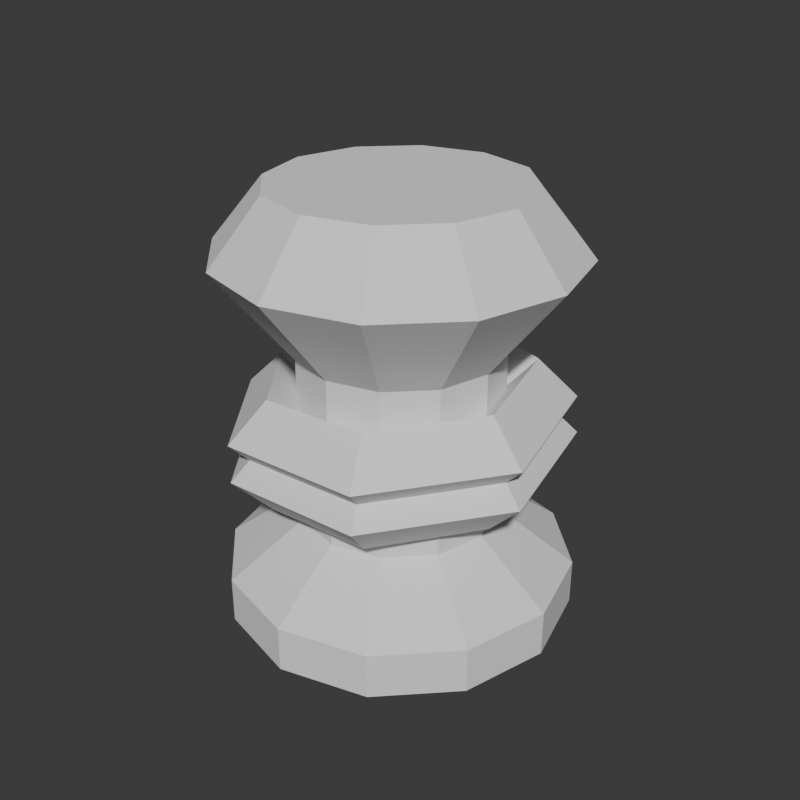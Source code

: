 # Source: halat_babasi.blend  (saved by Blender 5.2.45; exported with 4.5.12 LTS)
import bpy
from mathutils import Matrix  # noqa: F401  (used for matrix-valued properties, if any)

bpy.ops.wm.read_factory_settings(use_empty=True)
scene = bpy.context.scene
scene.name = 'Scene'

# ---- collections
col_collection = bpy.data.collections.new('Collection'); scene.collection.children.link(col_collection)

# ---- world
world_world = bpy.data.worlds.new('World'); scene.world = world_world
world_world.use_nodes = True; world_world.node_tree.nodes.clear()
_N = world_world.node_tree.nodes; _L = world_world.node_tree.links
n0 = _N.new('ShaderNodeOutputWorld'); n0.name = 'World Output'; n0.location = (200, 100)
n1 = _N.new('ShaderNodeBackground'); n1.name = 'Background'; n1.location = (-200, 100)
n1.inputs[0].default_value = (0.05088, 0.05088, 0.05088, 1.0)
_L.new(n1.outputs[0], n0.inputs[0])
n0.is_active_output = True
world_world.color = (0.05088, 0.05088, 0.05088)
world_world.sun_shadow_jitter_overblur = 0.0

# ---- meshes
me_halat_babasi = bpy.data.meshes.new('halat_babasi')
me_halat_babasi.from_pydata([(0.225, 0.0, 0.0), (0.1949, 0.1125, 0.0), (0.1125, 0.1949, 0.0), (1.378e-17, 0.225, 0.0), (-0.1125, 0.1949, 0.0), (-0.1949, 0.1125, 0.0), (-0.225, 2.755e-17, 0.0), (-0.1949, -0.1125, 0.0), (-0.1125, -0.1949, 0.0), (-4.133e-17, -0.225, 0.0), (0.1125, -0.1949, 0.0), (0.1949, -0.1125, 0.0), (0.225, 0.0, 0.06), (0.1949, 0.1125, 0.06), (0.1125, 0.1949, 0.06), (1.378e-17, 0.225, 0.06), (-0.1125, 0.1949, 0.06), (-0.1949, 0.1125, 0.06), (-0.225, 2.755e-17, 0.06), (-0.1949, -0.1125, 0.06), (-0.1125, -0.1949, 0.06), (-4.133e-17, -0.225, 0.06), (0.1125, -0.1949, 0.06), (0.1949, -0.1125, 0.06), (0.13, 0.0, 0.13), (0.1126, 0.065, 0.13), (0.065, 0.1126, 0.13), (7.96e-18, 0.13, 0.13), (-0.065, 0.1126, 0.13), (-0.1126, 0.065, 0.13), (-0.13, 1.592e-17, 0.13), (-0.1126, -0.065, 0.13), (-0.065, -0.1126, 0.13), (-2.388e-17, -0.13, 0.13), (0.065, -0.1126, 0.13), (0.1126, -0.065, 0.13), (0.13, 0.0, 0.35), (0.1126, 0.065, 0.35), (0.065, 0.1126, 0.35), (7.96e-18, 0.13, 0.35), (-0.065, 0.1126, 0.35), (-0.1126, 0.065, 0.35), (-0.13, 1.592e-17, 0.35), (-0.1126, -0.065, 0.35), (-0.065, -0.1126, 0.35), (-2.388e-17, -0.13, 0.35), (0.065, -0.1126, 0.35), (0.1126, -0.065, 0.35), (0.225, 0.0, 0.47), (0.1949, 0.1125, 0.47), (0.1125, 0.1949, 0.47), (1.378e-17, 0.225, 0.47), (-0.1125, 0.1949, 0.47), (-0.1949, 0.1125, 0.47), (-0.225, 2.755e-17, 0.47), (-0.1949, -0.1125, 0.47), (-0.1125, -0.1949, 0.47), (-4.133e-17, -0.225, 0.47), (0.1125, -0.1949, 0.47), (0.1949, -0.1125, 0.47), (0.16, 0.0, 0.55), (0.1386, 0.08, 0.55), (0.08, 0.1386, 0.55), (9.797e-18, 0.16, 0.55), (-0.08, 0.1386, 0.55), (-0.1386, 0.08, 0.55), (-0.16, 1.959e-17, 0.55), (-0.1386, -0.08, 0.55), (-0.08, -0.1386, 0.55), (-2.939e-17, -0.16, 0.55), (0.08, -0.1386, 0.55), (0.1386, -0.08, 0.55), (1.163e-17, 0.19, 0.19), (8.573e-18, 0.14, 0.24), (5.511e-18, 0.09, 0.19), (8.573e-18, 0.14, 0.14), (-0.1695, 0.1352, 0.1971), (-0.1304, 0.104, 0.2471), (-0.09131, 0.07281, 0.1971), (-0.1304, 0.104, 0.1471), (-0.2145, -0.04895, 0.2043), (-0.1657, -0.03783, 0.2543), (-0.117, -0.0267, 0.2043), (-0.1657, -0.03783, 0.1543), (-0.09545, -0.1982, 0.2114), (-0.07376, -0.1532, 0.2614), (-0.05207, -0.1081, 0.2114), (-0.07376, -0.1532, 0.1614), (0.09545, -0.1982, 0.2186), (0.07376, -0.1532, 0.2686), (0.05207, -0.1081, 0.2186), (0.07376, -0.1532, 0.1686), (0.2145, -0.04895, 0.2257), (0.1657, -0.03783, 0.2757), (0.117, -0.0267, 0.2257), (0.1657, -0.03783, 0.1757), (0.172, 0.1372, 0.2329), (0.1329, 0.106, 0.2829), (0.09382, 0.07482, 0.2329), (0.1329, 0.106, 0.1829), (6.736e-17, 0.22, 0.24), (5.205e-17, 0.17, 0.29), (3.674e-17, 0.12, 0.24), (5.205e-17, 0.17, 0.19), (-0.172, 0.1372, 0.2471), (-0.1329, 0.106, 0.2971), (-0.09382, 0.07482, 0.2471), (-0.1329, 0.106, 0.1971), (-0.2145, -0.04895, 0.2543), (-0.1657, -0.03783, 0.3043), (-0.117, -0.0267, 0.2543), (-0.1657, -0.03783, 0.2043), (-0.09545, -0.1982, 0.2614), (-0.07376, -0.1532, 0.3114), (-0.05207, -0.1081, 0.2614), (-0.07376, -0.1532, 0.2114), (0.09545, -0.1982, 0.2686), (0.07376, -0.1532, 0.3186), (0.05207, -0.1081, 0.2686), (0.07376, -0.1532, 0.2186), (0.2145, -0.04895, 0.2757), (0.1657, -0.03783, 0.3257), (0.117, -0.0267, 0.2757), (0.1657, -0.03783, 0.2257), (0.1695, 0.1352, 0.2829), (0.1304, 0.104, 0.3329), (0.09131, 0.07281, 0.2829), (0.1304, 0.104, 0.2329), (1.047e-16, 0.19, 0.29), (7.715e-17, 0.14, 0.34), (4.96e-17, 0.09, 0.29), (7.715e-17, 0.14, 0.24)], [], [(0, 1, 13, 12), (1, 2, 14, 13), (2, 3, 15, 14), (3, 4, 16, 15), (4, 5, 17, 16), (5, 6, 18, 17), (6, 7, 19, 18), (7, 8, 20, 19), (8, 9, 21, 20), (9, 10, 22, 21), (10, 11, 23, 22), (11, 0, 12, 23), (12, 13, 25, 24), (13, 14, 26, 25), (14, 15, 27, 26), (15, 16, 28, 27), (16, 17, 29, 28), (17, 18, 30, 29), (18, 19, 31, 30), (19, 20, 32, 31), (20, 21, 33, 32), (21, 22, 34, 33), (22, 23, 35, 34), (23, 12, 24, 35), (24, 25, 37, 36), (25, 26, 38, 37), (26, 27, 39, 38), (27, 28, 40, 39), (28, 29, 41, 40), (29, 30, 42, 41), (30, 31, 43, 42), (31, 32, 44, 43), (32, 33, 45, 44), (33, 34, 46, 45), (34, 35, 47, 46), (35, 24, 36, 47), (36, 37, 49, 48), (37, 38, 50, 49), (38, 39, 51, 50), (39, 40, 52, 51), (40, 41, 53, 52), (41, 42, 54, 53), (42, 43, 55, 54), (43, 44, 56, 55), (44, 45, 57, 56), (45, 46, 58, 57), (46, 47, 59, 58), (47, 36, 48, 59), (48, 49, 61, 60), (49, 50, 62, 61), (50, 51, 63, 62), (51, 52, 64, 63), (52, 53, 65, 64), (53, 54, 66, 65), (54, 55, 67, 66), (55, 56, 68, 67), (56, 57, 69, 68), (57, 58, 70, 69), (58, 59, 71, 70), (59, 48, 60, 71), (60, 61, 62, 63, 64, 65, 66, 67, 68, 69, 70, 71), (72, 76, 77, 73), (73, 77, 78, 74), (74, 78, 79, 75), (75, 79, 76, 72), (76, 80, 81, 77), (77, 81, 82, 78), (78, 82, 83, 79), (79, 83, 80, 76), (80, 84, 85, 81), (81, 85, 86, 82), (82, 86, 87, 83), (83, 87, 84, 80), (84, 88, 89, 85), (85, 89, 90, 86), (86, 90, 91, 87), (87, 91, 88, 84), (88, 92, 93, 89), (89, 93, 94, 90), (90, 94, 95, 91), (91, 95, 92, 88), (92, 96, 97, 93), (93, 97, 98, 94), (94, 98, 99, 95), (95, 99, 96, 92), (96, 100, 101, 97), (97, 101, 102, 98), (98, 102, 103, 99), (99, 103, 100, 96), (100, 104, 105, 101), (101, 105, 106, 102), (102, 106, 107, 103), (103, 107, 104, 100), (104, 108, 109, 105), (105, 109, 110, 106), (106, 110, 111, 107), (107, 111, 108, 104), (108, 112, 113, 109), (109, 113, 114, 110), (110, 114, 115, 111), (111, 115, 112, 108), (112, 116, 117, 113), (113, 117, 118, 114), (114, 118, 119, 115), (115, 119, 116, 112), (116, 120, 121, 117), (117, 121, 122, 118), (118, 122, 123, 119), (119, 123, 120, 116), (120, 124, 125, 121), (121, 125, 126, 122), (122, 126, 127, 123), (123, 127, 124, 120), (124, 128, 129, 125), (125, 129, 130, 126), (126, 130, 131, 127), (127, 131, 128, 124), (72, 73, 74, 75), (128, 131, 130, 129)])
_ca = me_halat_babasi.color_attributes.new('Col', 'BYTE_COLOR', 'CORNER')
_ca.data.foreach_set('color', [0.02843, 0.2051, 0.1529, 1.0, 0.02843, 0.2051, 0.1529, 1.0, 0.02843, 0.2051, 0.1529, 1.0, 0.02843, 0.2051, 0.1529, 1.0, 0.02843, 0.2051, 0.1529, 1.0, 0.02843, 0.2051, 0.1529, 1.0, 0.02843, 0.2051, 0.1529, 1.0, 0.02843, 0.2051, 0.1529, 1.0, 0.02843, 0.2051, 0.1529, 1.0, 0.02843, 0.2051, 0.1529, 1.0, 0.02843, 0.2051, 0.1529, 1.0, 0.02843, 0.2051, 0.1529, 1.0, 0.02843, 0.2051, 0.1529, 1.0, 0.02843, 0.2051, 0.1529, 1.0, 0.02843, 0.2051, 0.1529, 1.0, 0.02843, 0.2051, 0.1529, 1.0, 0.02843, 0.2051, 0.1529, 1.0, 0.02843, 0.2051, 0.1529, 1.0, 0.02843, 0.2051, 0.1529, 1.0, 0.02843, 0.2051, 0.1529, 1.0, 0.02843, 0.2051, 0.1529, 1.0, 0.02843, 0.2051, 0.1529, 1.0, 0.02843, 0.2051, 0.1529, 1.0, 0.02843, 0.2051, 0.1529, 1.0, 0.02843, 0.2051, 0.1529, 1.0, 0.02843, 0.2051, 0.1529, 1.0, 0.02843, 0.2051, 0.1529, 1.0, 0.02843, 0.2051, 0.1529, 1.0, 0.02843, 0.2051, 0.1529, 1.0, 0.02843, 0.2051, 0.1529, 1.0, 0.02843, 0.2051, 0.1529, 1.0, 0.02843, 0.2051, 0.1529, 1.0, 0.02843, 0.2051, 0.1529, 1.0, 0.02843, 0.2051, 0.1529, 1.0, 0.02843, 0.2051, 0.1529, 1.0, 0.02843, 0.2051, 0.1529, 1.0, 0.02843, 0.2051, 0.1529, 1.0, 0.02843, 0.2051, 0.1529, 1.0, 0.02843, 0.2051, 0.1529, 1.0, 0.02843, 0.2051, 0.1529, 1.0, 0.02843, 0.2051, 0.1529, 1.0, 0.02843, 0.2051, 0.1529, 1.0, 0.02843, 0.2051, 0.1529, 1.0, 0.02843, 0.2051, 0.1529, 1.0, 0.02843, 0.2051, 0.1529, 1.0, 0.02843, 0.2051, 0.1529, 1.0, 0.02843, 0.2051, 0.1529, 1.0, 0.02843, 0.2051, 0.1529, 1.0, 0.02843, 0.2051, 0.1529, 1.0, 0.02843, 0.2051, 0.1529, 1.0, 0.02843, 0.2051, 0.1529, 1.0, 0.02843, 0.2051, 0.1529, 1.0, 0.02843, 0.2051, 0.1529, 1.0, 0.02843, 0.2051, 0.1529, 1.0, 0.02843, 0.2051, 0.1529, 1.0, 0.02843, 0.2051, 0.1529, 1.0, 0.02843, 0.2051, 0.1529, 1.0, 0.02843, 0.2051, 0.1529, 1.0, 0.02843, 0.2051, 0.1529, 1.0, 0.02843, 0.2051, 0.1529, 1.0, 0.02843, 0.2051, 0.1529, 1.0, 0.02843, 0.2051, 0.1529, 1.0, 0.02843, 0.2051, 0.1529, 1.0, 0.02843, 0.2051, 0.1529, 1.0, 0.02843, 0.2051, 0.1529, 1.0, 0.02843, 0.2051, 0.1529, 1.0, 0.02843, 0.2051, 0.1529, 1.0, 0.02843, 0.2051, 0.1529, 1.0, 0.02843, 0.2051, 0.1529, 1.0, 0.02843, 0.2051, 0.1529, 1.0, 0.02843, 0.2051, 0.1529, 1.0, 0.02843, 0.2051, 0.1529, 1.0, 0.02843, 0.2051, 0.1529, 1.0, 0.02843, 0.2051, 0.1529, 1.0, 0.02843, 0.2051, 0.1529, 1.0, 0.02843, 0.2051, 0.1529, 1.0, 0.02843, 0.2051, 0.1529, 1.0, 0.02843, 0.2051, 0.1529, 1.0, 0.02843, 0.2051, 0.1529, 1.0, 0.02843, 0.2051, 0.1529, 1.0, 0.02843, 0.2051, 0.1529, 1.0, 0.02843, 0.2051, 0.1529, 1.0, 0.02843, 0.2051, 0.1529, 1.0, 0.02843, 0.2051, 0.1529, 1.0, 0.02843, 0.2051, 0.1529, 1.0, 0.02843, 0.2051, 0.1529, 1.0, 0.02843, 0.2051, 0.1529, 1.0, 0.02843, 0.2051, 0.1529, 1.0, 0.02843, 0.2051, 0.1529, 1.0, 0.02843, 0.2051, 0.1529, 1.0, 0.02843, 0.2051, 0.1529, 1.0, 0.02843, 0.2051, 0.1529, 1.0, 0.02843, 0.2051, 0.1529, 1.0, 0.02843, 0.2051, 0.1529, 1.0, 0.02843, 0.2051, 0.1529, 1.0, 0.02843, 0.2051, 0.1529, 1.0, 0.02843, 0.2051, 0.1529, 1.0, 0.02843, 0.2051, 0.1529, 1.0, 0.02843, 0.2051, 0.1529, 1.0, 0.02843, 0.2051, 0.1529, 1.0, 0.02843, 0.2051, 0.1529, 1.0, 0.02843, 0.2051, 0.1529, 1.0, 0.02843, 0.2051, 0.1529, 1.0, 0.02843, 0.2051, 0.1529, 1.0, 0.02843, 0.2051, 0.1529, 1.0, 0.02843, 0.2051, 0.1529, 1.0, 0.02843, 0.2051, 0.1529, 1.0, 0.02843, 0.2051, 0.1529, 1.0, 0.02843, 0.2051, 0.1529, 1.0, 0.02843, 0.2051, 0.1529, 1.0, 0.02843, 0.2051, 0.1529, 1.0, 0.02843, 0.2051, 0.1529, 1.0, 0.02843, 0.2051, 0.1529, 1.0, 0.02843, 0.2051, 0.1529, 1.0, 0.02843, 0.2051, 0.1529, 1.0, 0.02843, 0.2051, 0.1529, 1.0, 0.02843, 0.2051, 0.1529, 1.0, 0.02843, 0.2051, 0.1529, 1.0, 0.02843, 0.2051, 0.1529, 1.0, 0.02843, 0.2051, 0.1529, 1.0, 0.02843, 0.2051, 0.1529, 1.0, 0.02843, 0.2051, 0.1529, 1.0, 0.02843, 0.2051, 0.1529, 1.0, 0.02843, 0.2051, 0.1529, 1.0, 0.02843, 0.2051, 0.1529, 1.0, 0.02843, 0.2051, 0.1529, 1.0, 0.02843, 0.2051, 0.1529, 1.0, 0.02843, 0.2051, 0.1529, 1.0, 0.02843, 0.2051, 0.1529, 1.0, 0.02843, 0.2051, 0.1529, 1.0, 0.02843, 0.2051, 0.1529, 1.0, 0.02843, 0.2051, 0.1529, 1.0, 0.02843, 0.2051, 0.1529, 1.0, 0.02843, 0.2051, 0.1529, 1.0, 0.02843, 0.2051, 0.1529, 1.0, 0.02843, 0.2051, 0.1529, 1.0, 0.02843, 0.2051, 0.1529, 1.0, 0.02843, 0.2051, 0.1529, 1.0, 0.02843, 0.2051, 0.1529, 1.0, 0.02843, 0.2051, 0.1529, 1.0, 0.02843, 0.2051, 0.1529, 1.0, 0.02843, 0.2051, 0.1529, 1.0, 0.02843, 0.2051, 0.1529, 1.0, 0.02843, 0.2051, 0.1529, 1.0, 0.02843, 0.2051, 0.1529, 1.0, 0.02843, 0.2051, 0.1529, 1.0, 0.02843, 0.2051, 0.1529, 1.0, 0.02843, 0.2051, 0.1529, 1.0, 0.02843, 0.2051, 0.1529, 1.0, 0.02843, 0.2051, 0.1529, 1.0, 0.02843, 0.2051, 0.1529, 1.0, 0.02843, 0.2051, 0.1529, 1.0, 0.02843, 0.2051, 0.1529, 1.0, 0.02843, 0.2051, 0.1529, 1.0, 0.02843, 0.2051, 0.1529, 1.0, 0.02843, 0.2051, 0.1529, 1.0, 0.02843, 0.2051, 0.1529, 1.0, 0.02843, 0.2051, 0.1529, 1.0, 0.02843, 0.2051, 0.1529, 1.0, 0.02843, 0.2051, 0.1529, 1.0, 0.02843, 0.2051, 0.1529, 1.0, 0.02843, 0.2051, 0.1529, 1.0, 0.02843, 0.2051, 0.1529, 1.0, 0.02843, 0.2051, 0.1529, 1.0, 0.02843, 0.2051, 0.1529, 1.0, 0.02843, 0.2051, 0.1529, 1.0, 0.02843, 0.2051, 0.1529, 1.0, 0.02843, 0.2051, 0.1529, 1.0, 0.02843, 0.2051, 0.1529, 1.0, 0.02843, 0.2051, 0.1529, 1.0, 0.02843, 0.2051, 0.1529, 1.0, 0.02843, 0.2051, 0.1529, 1.0, 0.02843, 0.2051, 0.1529, 1.0, 0.02843, 0.2051, 0.1529, 1.0, 0.02843, 0.2051, 0.1529, 1.0, 0.02843, 0.2051, 0.1529, 1.0, 0.02843, 0.2051, 0.1529, 1.0, 0.02843, 0.2051, 0.1529, 1.0, 0.02843, 0.2051, 0.1529, 1.0, 0.02843, 0.2051, 0.1529, 1.0, 0.02843, 0.2051, 0.1529, 1.0, 0.02843, 0.2051, 0.1529, 1.0, 0.02843, 0.2051, 0.1529, 1.0, 0.02843, 0.2051, 0.1529, 1.0, 0.02843, 0.2051, 0.1529, 1.0, 0.02843, 0.2051, 0.1529, 1.0, 0.02843, 0.2051, 0.1529, 1.0, 0.02843, 0.2051, 0.1529, 1.0, 0.02843, 0.2051, 0.1529, 1.0, 0.02843, 0.2051, 0.1529, 1.0, 0.02843, 0.2051, 0.1529, 1.0, 0.02843, 0.2051, 0.1529, 1.0, 0.02843, 0.2051, 0.1529, 1.0, 0.02843, 0.2051, 0.1529, 1.0, 0.02843, 0.2051, 0.1529, 1.0, 0.02843, 0.2051, 0.1529, 1.0, 0.02843, 0.2051, 0.1529, 1.0, 0.02843, 0.2051, 0.1529, 1.0, 0.02843, 0.2051, 0.1529, 1.0, 0.02843, 0.2051, 0.1529, 1.0, 0.02843, 0.2051, 0.1529, 1.0, 0.02843, 0.2051, 0.1529, 1.0, 0.02843, 0.2051, 0.1529, 1.0, 0.02843, 0.2051, 0.1529, 1.0, 0.02843, 0.2051, 0.1529, 1.0, 0.02843, 0.2051, 0.1529, 1.0, 0.02843, 0.2051, 0.1529, 1.0, 0.02843, 0.2051, 0.1529, 1.0, 0.02843, 0.2051, 0.1529, 1.0, 0.02843, 0.2051, 0.1529, 1.0, 0.02843, 0.2051, 0.1529, 1.0, 0.02843, 0.2051, 0.1529, 1.0, 0.02843, 0.2051, 0.1529, 1.0, 0.02843, 0.2051, 0.1529, 1.0, 0.02843, 0.2051, 0.1529, 1.0, 0.02843, 0.2051, 0.1529, 1.0, 0.02843, 0.2051, 0.1529, 1.0, 0.02843, 0.2051, 0.1529, 1.0, 0.02843, 0.2051, 0.1529, 1.0, 0.02843, 0.2051, 0.1529, 1.0, 0.02843, 0.2051, 0.1529, 1.0, 0.02843, 0.2051, 0.1529, 1.0, 0.02843, 0.2051, 0.1529, 1.0, 0.02843, 0.2051, 0.1529, 1.0, 0.02843, 0.2051, 0.1529, 1.0, 0.02843, 0.2051, 0.1529, 1.0, 0.02843, 0.2051, 0.1529, 1.0, 0.02843, 0.2051, 0.1529, 1.0, 0.02843, 0.2051, 0.1529, 1.0, 0.02843, 0.2051, 0.1529, 1.0, 0.02843, 0.2051, 0.1529, 1.0, 0.02843, 0.2051, 0.1529, 1.0, 0.02843, 0.2051, 0.1529, 1.0, 0.02843, 0.2051, 0.1529, 1.0, 0.02843, 0.2051, 0.1529, 1.0, 0.02843, 0.2051, 0.1529, 1.0, 0.02843, 0.2051, 0.1529, 1.0, 0.02843, 0.2051, 0.1529, 1.0, 0.02843, 0.2051, 0.1529, 1.0, 0.02843, 0.2051, 0.1529, 1.0, 0.02843, 0.2051, 0.1529, 1.0, 0.02843, 0.2051, 0.1529, 1.0, 0.02843, 0.2051, 0.1529, 1.0, 0.02843, 0.2051, 0.1529, 1.0, 0.02843, 0.2051, 0.1529, 1.0, 0.02843, 0.2051, 0.1529, 1.0, 0.02843, 0.2051, 0.1529, 1.0, 0.02843, 0.2051, 0.1529, 1.0, 0.02843, 0.2051, 0.1529, 1.0, 0.02843, 0.2051, 0.1529, 1.0, 0.02843, 0.2051, 0.1529, 1.0, 0.02843, 0.2051, 0.1529, 1.0, 0.7605, 0.6724, 0.521, 1.0, 0.7605, 0.6724, 0.521, 1.0, 0.7605, 0.6724, 0.521, 1.0, 0.7605, 0.6724, 0.521, 1.0, 0.7605, 0.6724, 0.521, 1.0, 0.7605, 0.6724, 0.521, 1.0, 0.7605, 0.6724, 0.521, 1.0, 0.7605, 0.6724, 0.521, 1.0, 0.7605, 0.6724, 0.521, 1.0, 0.7605, 0.6724, 0.521, 1.0, 0.7605, 0.6724, 0.521, 1.0, 0.7605, 0.6724, 0.521, 1.0, 0.7605, 0.6724, 0.521, 1.0, 0.7605, 0.6724, 0.521, 1.0, 0.7605, 0.6724, 0.521, 1.0, 0.7605, 0.6724, 0.521, 1.0, 0.7605, 0.6724, 0.521, 1.0, 0.7605, 0.6724, 0.521, 1.0, 0.7605, 0.6724, 0.521, 1.0, 0.7605, 0.6724, 0.521, 1.0, 0.7605, 0.6724, 0.521, 1.0, 0.7605, 0.6724, 0.521, 1.0, 0.7605, 0.6724, 0.521, 1.0, 0.7605, 0.6724, 0.521, 1.0, 0.7605, 0.6724, 0.521, 1.0, 0.7605, 0.6724, 0.521, 1.0, 0.7605, 0.6724, 0.521, 1.0, 0.7605, 0.6724, 0.521, 1.0, 0.7605, 0.6724, 0.521, 1.0, 0.7605, 0.6724, 0.521, 1.0, 0.7605, 0.6724, 0.521, 1.0, 0.7605, 0.6724, 0.521, 1.0, 0.7605, 0.6724, 0.521, 1.0, 0.7605, 0.6724, 0.521, 1.0, 0.7605, 0.6724, 0.521, 1.0, 0.7605, 0.6724, 0.521, 1.0, 0.7605, 0.6724, 0.521, 1.0, 0.7605, 0.6724, 0.521, 1.0, 0.7605, 0.6724, 0.521, 1.0, 0.7605, 0.6724, 0.521, 1.0, 0.7605, 0.6724, 0.521, 1.0, 0.7605, 0.6724, 0.521, 1.0, 0.7605, 0.6724, 0.521, 1.0, 0.7605, 0.6724, 0.521, 1.0, 0.7605, 0.6724, 0.521, 1.0, 0.7605, 0.6724, 0.521, 1.0, 0.7605, 0.6724, 0.521, 1.0, 0.7605, 0.6724, 0.521, 1.0, 0.7605, 0.6724, 0.521, 1.0, 0.7605, 0.6724, 0.521, 1.0, 0.7605, 0.6724, 0.521, 1.0, 0.7605, 0.6724, 0.521, 1.0, 0.7605, 0.6724, 0.521, 1.0, 0.7605, 0.6724, 0.521, 1.0, 0.7605, 0.6724, 0.521, 1.0, 0.7605, 0.6724, 0.521, 1.0, 0.7605, 0.6724, 0.521, 1.0, 0.7605, 0.6724, 0.521, 1.0, 0.7605, 0.6724, 0.521, 1.0, 0.7605, 0.6724, 0.521, 1.0, 0.7605, 0.6724, 0.521, 1.0, 0.7605, 0.6724, 0.521, 1.0, 0.7605, 0.6724, 0.521, 1.0, 0.7605, 0.6724, 0.521, 1.0, 0.7605, 0.6724, 0.521, 1.0, 0.7605, 0.6724, 0.521, 1.0, 0.7605, 0.6724, 0.521, 1.0, 0.7605, 0.6724, 0.521, 1.0, 0.7605, 0.6724, 0.521, 1.0, 0.7605, 0.6724, 0.521, 1.0, 0.7605, 0.6724, 0.521, 1.0, 0.7605, 0.6724, 0.521, 1.0, 0.7605, 0.6724, 0.521, 1.0, 0.7605, 0.6724, 0.521, 1.0, 0.7605, 0.6724, 0.521, 1.0, 0.7605, 0.6724, 0.521, 1.0, 0.7605, 0.6724, 0.521, 1.0, 0.7605, 0.6724, 0.521, 1.0, 0.7605, 0.6724, 0.521, 1.0, 0.7605, 0.6724, 0.521, 1.0, 0.7605, 0.6724, 0.521, 1.0, 0.7605, 0.6724, 0.521, 1.0, 0.7605, 0.6724, 0.521, 1.0, 0.7605, 0.6724, 0.521, 1.0, 0.7605, 0.6724, 0.521, 1.0, 0.7605, 0.6724, 0.521, 1.0, 0.7605, 0.6724, 0.521, 1.0, 0.7605, 0.6724, 0.521, 1.0, 0.7605, 0.6724, 0.521, 1.0, 0.7605, 0.6724, 0.521, 1.0, 0.7605, 0.6724, 0.521, 1.0, 0.7605, 0.6724, 0.521, 1.0, 0.7605, 0.6724, 0.521, 1.0, 0.7605, 0.6724, 0.521, 1.0, 0.7605, 0.6724, 0.521, 1.0, 0.7605, 0.6724, 0.521, 1.0, 0.7605, 0.6724, 0.521, 1.0, 0.7605, 0.6724, 0.521, 1.0, 0.7605, 0.6724, 0.521, 1.0, 0.7605, 0.6724, 0.521, 1.0, 0.7605, 0.6724, 0.521, 1.0, 0.7605, 0.6724, 0.521, 1.0, 0.7605, 0.6724, 0.521, 1.0, 0.7605, 0.6724, 0.521, 1.0, 0.7605, 0.6724, 0.521, 1.0, 0.7605, 0.6724, 0.521, 1.0, 0.7605, 0.6724, 0.521, 1.0, 0.7605, 0.6724, 0.521, 1.0, 0.7605, 0.6724, 0.521, 1.0, 0.7605, 0.6724, 0.521, 1.0, 0.7605, 0.6724, 0.521, 1.0, 0.7605, 0.6724, 0.521, 1.0, 0.7605, 0.6724, 0.521, 1.0, 0.7605, 0.6724, 0.521, 1.0, 0.7605, 0.6724, 0.521, 1.0, 0.7605, 0.6724, 0.521, 1.0, 0.7605, 0.6724, 0.521, 1.0, 0.7605, 0.6724, 0.521, 1.0, 0.7605, 0.6724, 0.521, 1.0, 0.7605, 0.6724, 0.521, 1.0, 0.7605, 0.6724, 0.521, 1.0, 0.7605, 0.6724, 0.521, 1.0, 0.7605, 0.6724, 0.521, 1.0, 0.7605, 0.6724, 0.521, 1.0, 0.7605, 0.6724, 0.521, 1.0, 0.7605, 0.6724, 0.521, 1.0, 0.7605, 0.6724, 0.521, 1.0, 0.7605, 0.6724, 0.521, 1.0, 0.7605, 0.6724, 0.521, 1.0, 0.7605, 0.6724, 0.521, 1.0, 0.7605, 0.6724, 0.521, 1.0, 0.7605, 0.6724, 0.521, 1.0, 0.7605, 0.6724, 0.521, 1.0, 0.7605, 0.6724, 0.521, 1.0, 0.7605, 0.6724, 0.521, 1.0, 0.7605, 0.6724, 0.521, 1.0, 0.7605, 0.6724, 0.521, 1.0, 0.7605, 0.6724, 0.521, 1.0, 0.7605, 0.6724, 0.521, 1.0, 0.7605, 0.6724, 0.521, 1.0, 0.7605, 0.6724, 0.521, 1.0, 0.7605, 0.6724, 0.521, 1.0, 0.7605, 0.6724, 0.521, 1.0, 0.7605, 0.6724, 0.521, 1.0, 0.7605, 0.6724, 0.521, 1.0, 0.7605, 0.6724, 0.521, 1.0, 0.7605, 0.6724, 0.521, 1.0, 0.7605, 0.6724, 0.521, 1.0, 0.7605, 0.6724, 0.521, 1.0, 0.7605, 0.6724, 0.521, 1.0, 0.7605, 0.6724, 0.521, 1.0, 0.7605, 0.6724, 0.521, 1.0, 0.7605, 0.6724, 0.521, 1.0, 0.7605, 0.6724, 0.521, 1.0, 0.7605, 0.6724, 0.521, 1.0, 0.7605, 0.6724, 0.521, 1.0, 0.7605, 0.6724, 0.521, 1.0, 0.7605, 0.6724, 0.521, 1.0, 0.7605, 0.6724, 0.521, 1.0, 0.7605, 0.6724, 0.521, 1.0, 0.7605, 0.6724, 0.521, 1.0, 0.7605, 0.6724, 0.521, 1.0, 0.7605, 0.6724, 0.521, 1.0, 0.7605, 0.6724, 0.521, 1.0, 0.7605, 0.6724, 0.521, 1.0, 0.7605, 0.6724, 0.521, 1.0, 0.7605, 0.6724, 0.521, 1.0, 0.7605, 0.6724, 0.521, 1.0, 0.7605, 0.6724, 0.521, 1.0, 0.7605, 0.6724, 0.521, 1.0, 0.7605, 0.6724, 0.521, 1.0, 0.7605, 0.6724, 0.521, 1.0, 0.7605, 0.6724, 0.521, 1.0, 0.7605, 0.6724, 0.521, 1.0, 0.7605, 0.6724, 0.521, 1.0, 0.7605, 0.6724, 0.521, 1.0, 0.7605, 0.6724, 0.521, 1.0, 0.7605, 0.6724, 0.521, 1.0, 0.7605, 0.6724, 0.521, 1.0, 0.7605, 0.6724, 0.521, 1.0, 0.7605, 0.6724, 0.521, 1.0, 0.7605, 0.6724, 0.521, 1.0, 0.7605, 0.6724, 0.521, 1.0, 0.7605, 0.6724, 0.521, 1.0, 0.7605, 0.6724, 0.521, 1.0, 0.7605, 0.6724, 0.521, 1.0, 0.7605, 0.6724, 0.521, 1.0, 0.7605, 0.6724, 0.521, 1.0, 0.7605, 0.6724, 0.521, 1.0, 0.7605, 0.6724, 0.521, 1.0, 0.7605, 0.6724, 0.521, 1.0, 0.7605, 0.6724, 0.521, 1.0, 0.7605, 0.6724, 0.521, 1.0, 0.7605, 0.6724, 0.521, 1.0, 0.7605, 0.6724, 0.521, 1.0, 0.7605, 0.6724, 0.521, 1.0, 0.7605, 0.6724, 0.521, 1.0, 0.7605, 0.6724, 0.521, 1.0, 0.7605, 0.6724, 0.521, 1.0, 0.7605, 0.6724, 0.521, 1.0, 0.7605, 0.6724, 0.521, 1.0, 0.7605, 0.6724, 0.521, 1.0, 0.7605, 0.6724, 0.521, 1.0, 0.7605, 0.6724, 0.521, 1.0, 0.7605, 0.6724, 0.521, 1.0, 0.7605, 0.6724, 0.521, 1.0, 0.7605, 0.6724, 0.521, 1.0, 0.7605, 0.6724, 0.521, 1.0, 0.7605, 0.6724, 0.521, 1.0, 0.7605, 0.6724, 0.521, 1.0, 0.7605, 0.6724, 0.521, 1.0, 0.7605, 0.6724, 0.521, 1.0, 0.7605, 0.6724, 0.521, 1.0, 0.7605, 0.6724, 0.521, 1.0, 0.7605, 0.6724, 0.521, 1.0, 0.7605, 0.6724, 0.521, 1.0, 0.7605, 0.6724, 0.521, 1.0, 0.7605, 0.6724, 0.521, 1.0, 0.7605, 0.6724, 0.521, 1.0, 0.7605, 0.6724, 0.521, 1.0, 0.7605, 0.6724, 0.521, 1.0, 0.7605, 0.6724, 0.521, 1.0, 0.7605, 0.6724, 0.521, 1.0, 0.7605, 0.6724, 0.521, 1.0, 0.7605, 0.6724, 0.521, 1.0, 0.7605, 0.6724, 0.521, 1.0, 0.7605, 0.6724, 0.521, 1.0, 0.7605, 0.6724, 0.521, 1.0, 0.7605, 0.6724, 0.521, 1.0, 0.7605, 0.6724, 0.521, 1.0, 0.7605, 0.6724, 0.521, 1.0, 0.7605, 0.6724, 0.521, 1.0])
me_halat_babasi.update()

# ---- objects
ob_halat_babasi = bpy.data.objects.new('halat_babasi', me_halat_babasi)

# ---- transforms, parenting, visibility, modifiers, constraints
ob_halat_babasi.location = (0.0, 0.0, 0.0)

# ---- collection membership
scene.collection.objects.link(ob_halat_babasi)

# ---- scene / render settings (as saved in the file)
scene.frame_start = 1; scene.frame_end = 250; scene.frame_set(1)
scene.render.engine = 'BLENDER_WORKBENCH'
scene.render.resolution_x = 768
scene.render.resolution_y = 768
scene.render.bake_bias = 0.0
scene.render.bake_samples = 0
scene.render.compositor_device = 'GPU'
scene.eevee.use_volume_custom_range = False
scene.eevee.fast_gi_thickness_near = 0.1
scene.eevee.fast_gi_thickness_far = 0.0
scene.eevee.ray_tracing_options.screen_trace_thickness = 0.1
bpy.context.view_layer.update()

# ---- added for rendering (the .blend has no active camera and no usable light): camera, sun
cam_auto = bpy.data.cameras.new('AutoCamera')
cam_auto.lens = 50.0
cam_auto.sensor_width = 36.0
cam_auto.clip_end = 1000.0
ob_auto_camera = bpy.data.objects.new('AutoCamera', cam_auto)
scene.collection.objects.link(ob_auto_camera)
ob_auto_camera.location = (0.778234, -0.933881, 0.897588)
ob_auto_camera.rotation_euler = (1.09748, -7.21219e-08, 0.694738)
scene.camera = ob_auto_camera
light_auto_sun = bpy.data.lights.new('AutoSun', 'SUN')
light_auto_sun.energy = 3.0
light_auto_sun.angle = 0.0523599
ob_auto_sun = bpy.data.objects.new('AutoSun', light_auto_sun)
scene.collection.objects.link(ob_auto_sun)
ob_auto_sun.rotation_euler = (0.872665, 0.174533, 0.523599)
bpy.context.view_layer.update()

